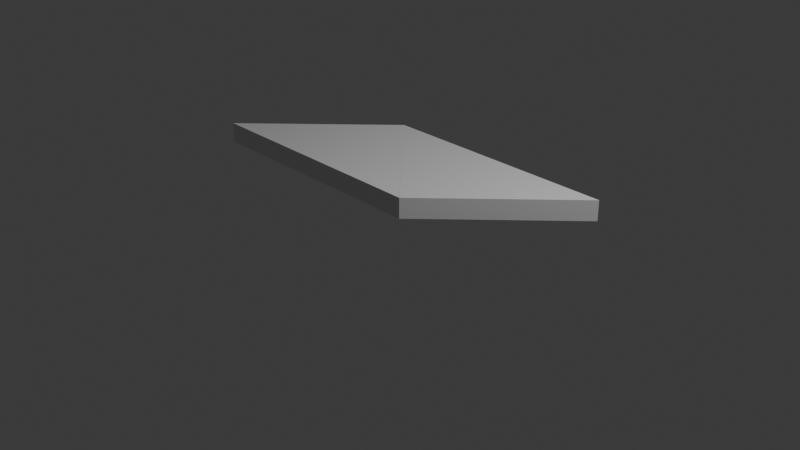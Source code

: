 # Source: paralelogram_fixed.blend  (saved by Blender 4.0.36; exported with 4.5.12 LTS)
import bpy
from mathutils import Matrix  # noqa: F401  (used for matrix-valued properties, if any)

bpy.ops.wm.read_factory_settings(use_empty=True)
scene = bpy.context.scene
scene.name = 'Scene'

# ---- collections
col_collection = bpy.data.collections.new('Collection'); scene.collection.children.link(col_collection)

# ---- materials (node trees are filled in below, after node groups)
mat_material_001 = bpy.data.materials.new('Material.001')
mat_material_001.alpha_threshold = 0.0
mat_material_001.use_transparent_shadow = False
mat_material_001.roughness = 0.5
mat_material_001.line_color = (0.0, 0.0, 0.0, 1.0)
mat_material_002 = bpy.data.materials.new('Material.002')
mat_material_002.alpha_threshold = 0.0
mat_material_002.use_transparent_shadow = False
mat_material_002.roughness = 0.5
mat_material_002.line_color = (0.0, 0.0, 0.0, 1.0)

# ---- material node trees
mat_material_001.use_nodes = True; mat_material_001.node_tree.nodes.clear()
_N = mat_material_001.node_tree.nodes; _L = mat_material_001.node_tree.links
n0 = _N.new('ShaderNodeOutputMaterial'); n0.name = 'Material Output'; n0.location = (300, 300)
n1 = _N.new('ShaderNodeBsdfPrincipled'); n1.name = 'Principled BSDF'; n1.location = (10, 300)
n1.inputs[3].default_value = 1.45
_L.new(n1.outputs[0], n0.inputs[0])
n0.is_active_output = True
mat_material_002.use_nodes = True; mat_material_002.node_tree.nodes.clear()
_N = mat_material_002.node_tree.nodes; _L = mat_material_002.node_tree.links
n0 = _N.new('ShaderNodeOutputMaterial'); n0.name = 'Material Output'; n0.location = (300, 300)
n1 = _N.new('ShaderNodeBsdfPrincipled'); n1.name = 'Principled BSDF'; n1.location = (10, 300)
n1.inputs[3].default_value = 1.45
_L.new(n1.outputs[0], n0.inputs[0])
n0.is_active_output = True

# ---- world
world_world = bpy.data.worlds.new('World'); scene.world = world_world
world_world.use_nodes = True; world_world.node_tree.nodes.clear()
_N = world_world.node_tree.nodes; _L = world_world.node_tree.links
n0 = _N.new('ShaderNodeOutputWorld'); n0.name = 'World Output'; n0.location = (300, 300)
n1 = _N.new('ShaderNodeBackground'); n1.name = 'Background'; n1.location = (10, 300)
n1.inputs[0].default_value = (0.05088, 0.05088, 0.05088, 1.0)
_L.new(n1.outputs[0], n0.inputs[0])
n0.is_active_output = True
world_world.color = (0.05088, 0.05088, 0.05088)
world_world.use_sun_shadow = False
world_world.sun_shadow_jitter_overblur = 0.0

# ---- cameras
cam_camera = bpy.data.cameras.new('Camera')
cam_camera.clip_end = 100.0
cam_camera.ortho_scale = 7.314

# ---- lights
light_light = bpy.data.lights.new('Light', 'POINT')
light_light.transmission_factor = 0.0
light_light.use_soft_falloff = False
light_light.energy = 1000.0
light_light.shadow_soft_size = 0.1
light_light.shadow_maximum_resolution = 0.006
light_light.use_absolute_resolution = True

# ---- meshes
me_cube_001 = bpy.data.meshes.new('Cube.001')
me_cube_001.from_pydata([(2.0, 2.0, 0.2343), (2.0, 2.0, 0.000232), (2.0, 0.0, 0.2343), (2.0, 0.0, 0.000232), (0.0, 0.0, 0.000232), (0.0, 0.0, 0.2343)], [], [(0, 5, 2), (4, 1, 3), (1, 0, 2, 3), (4, 5, 0, 1)])
_uv = me_cube_001.uv_layers.new(name='UVMap')
_uv.uv.foreach_set('vector', [0.625, 0.5, 0.875, 0.75, 0.625, 0.75, 0.125, 0.5, 0.375, 0.5, 0.375, 0.75, 0.375, 0.5, 0.625, 0.5, 0.625, 0.75, 0.375, 0.75, 0.375, 0.25, 0.625, 0.25, 0.625, 0.5, 0.375, 0.5])
me_cube_001.materials.append(mat_material_001)
me_cube_001.use_mirror_vertex_groups = False
me_cube_001.update()
me_cube_002 = bpy.data.meshes.new('Cube.002')
me_cube_002.from_pydata([(2.0, 2.0, 0.2343), (2.0, 2.0, 0.000232), (2.0, 0.0, 0.2343), (2.0, 0.0, 0.000232), (0.0, 0.0, 0.000232), (0.0, 0.0, 0.2343)], [], [(0, 5, 2), (4, 1, 3), (1, 0, 2, 3), (4, 5, 0, 1)])
_uv = me_cube_002.uv_layers.new(name='UVMap')
_uv.uv.foreach_set('vector', [0.625, 0.5, 0.875, 0.75, 0.625, 0.75, 0.125, 0.5, 0.375, 0.5, 0.375, 0.75, 0.375, 0.5, 0.625, 0.5, 0.625, 0.75, 0.375, 0.75, 0.375, 0.25, 0.625, 0.25, 0.625, 0.5, 0.375, 0.5])
me_cube_002.materials.append(mat_material_002)
me_cube_002.use_mirror_vertex_groups = False
me_cube_002.update()

# ---- objects
ob_light = bpy.data.objects.new('Light', light_light)
ob_camera = bpy.data.objects.new('Camera', cam_camera)
ob_cube_001 = bpy.data.objects.new('Cube.001', me_cube_001)
ob_cube_002 = bpy.data.objects.new('Cube.002', me_cube_002)

# ---- transforms, parenting, visibility, modifiers, constraints
ob_light.location = (4.076, 1.005, 5.904)
ob_light.rotation_euler = (0.6503, 0.05522, 1.866)
ob_light.lock_rotations_4d = False
ob_light.empty_display_type = 'ARROWS'
ob_light.color = (0.0, 0.0, 0.0, 0.0)
ob_light.lineart.crease_threshold = 0.0
ob_camera.location = (7.359, -6.926, 4.958)
ob_camera.rotation_euler = (1.109, 0.0, 0.8149)
ob_camera.lock_rotations_4d = False
ob_camera.empty_display_type = 'ARROWS'
ob_camera.color = (0.0, 0.0, 0.0, 0.0)
ob_camera.display_type = 'WIRE'
ob_camera.lineart.crease_threshold = 0.0
ob_cube_001.location = (0.0, 0.0, 0.0)
ob_cube_001.rotation_euler = (0.0, -0.0, -3.927)
ob_cube_001.lock_rotations_4d = False
ob_cube_001.empty_display_type = 'ARROWS'
ob_cube_001.lineart.crease_threshold = 0.0
ob_cube_002.location = (-1.414, 1.414, 0.0)
ob_cube_002.rotation_euler = (0.0, -0.0, -7.069)
ob_cube_002.lock_rotations_4d = False
ob_cube_002.empty_display_type = 'ARROWS'
ob_cube_002.lineart.crease_threshold = 0.0

# ---- collection membership
col_collection.objects.link(ob_light)
col_collection.objects.link(ob_camera)
col_collection.objects.link(ob_cube_001)
col_collection.objects.link(ob_cube_002)

# ---- scene / render settings (as saved in the file)
scene.camera = ob_camera
scene.frame_start = 1; scene.frame_end = 250; scene.frame_set(1)
scene.render.engine = 'BLENDER_EEVEE_NEXT'
scene.cycles.sampling_pattern = 'TABULATED_SOBOL'
bpy.context.view_layer.update()
